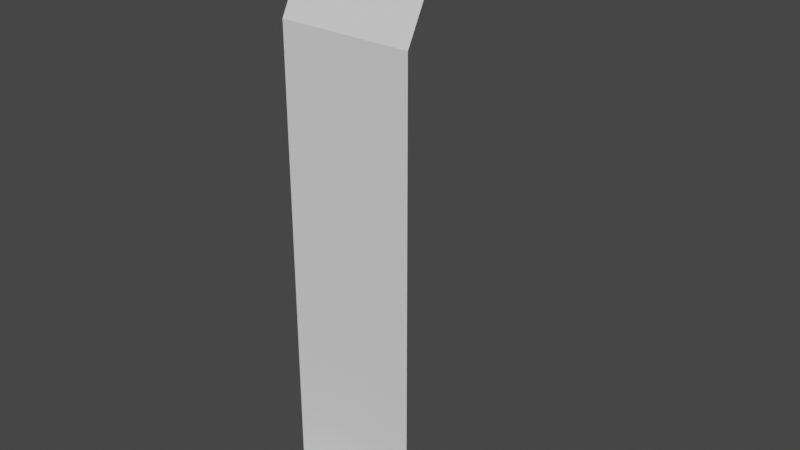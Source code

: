 # Source: waterfall_test.blend  (saved by Blender 2.80.75; exported with 4.5.12 LTS)
import bpy
from mathutils import Matrix  # noqa: F401  (used for matrix-valued properties, if any)

bpy.ops.wm.read_factory_settings(use_empty=True)
scene = bpy.context.scene
scene.name = 'Scene'

# ---- collections
col_collection = bpy.data.collections.new('Collection'); scene.collection.children.link(col_collection)

# ---- world
world_world = bpy.data.worlds.new('World'); scene.world = world_world
world_world.use_nodes = True; world_world.node_tree.nodes.clear()
_N = world_world.node_tree.nodes; _L = world_world.node_tree.links
n0 = _N.new('ShaderNodeOutputWorld'); n0.name = 'World Output'; n0.location = (300, 300)
n1 = _N.new('ShaderNodeBackground'); n1.name = 'Background'; n1.location = (10, 300)
n1.inputs[0].default_value = (0.05088, 0.05088, 0.05088, 1.0)
_L.new(n1.outputs[0], n0.inputs[0])
n0.is_active_output = True
world_world.color = (0.05088, 0.05088, 0.05088)
world_world.use_sun_shadow = False
world_world.sun_shadow_jitter_overblur = 0.0

# ---- meshes
me_plane = bpy.data.meshes.new('Plane')
me_plane.from_pydata([(-1.0, -1.558, -4.667), (1.0, -1.558, -4.667), (-1.0, -0.5428, -4.667), (1.0, -0.5428, -4.667), (-1.0, -0.5428, 2.363), (1.0, -0.5428, 2.363), (-1.0, 0.04757, 3.486), (1.0, 0.04757, 3.486), (-1.0, 2.596, 3.486), (1.0, 2.596, 3.486)], [], [(0, 1, 3, 2), (2, 3, 5, 4), (4, 5, 7, 6), (6, 7, 9, 8)])
_uv = me_plane.uv_layers.new(name='UVMap')
_uv.uv.foreach_set('vector', [0.5, 0.5646, 0.5, 0.3164, 0.7539, 0.3164, 0.7539, 0.5646, 0.5, 1.0, 1.788e-07, 1.0, 2.98e-08, 0.1529, 0.5, 0.1529, 0.5, 0.1529, 2.98e-08, 0.1529, 0.0, 0.0, 0.5, 0.0, 0.5, 0.0, 1.0, 1.48e-08, 1.0, 0.3164, 0.5, 0.3164])
me_plane.use_remesh_preserve_volume = False
me_plane.use_remesh_preserve_attributes = False
me_plane.use_mirror_vertex_groups = False
me_plane.update()

# ---- objects
ob_plane = bpy.data.objects.new('Plane', me_plane)

# ---- transforms, parenting, visibility, modifiers, constraints
ob_plane.location = (0.0, 0.5583, 4.667)
ob_plane.lineart.crease_threshold = 0.0

# ---- collection membership
col_collection.objects.link(ob_plane)

# ---- scene / render settings (as saved in the file)
scene.frame_start = 1; scene.frame_end = 250; scene.frame_set(1)
scene.render.engine = 'BLENDER_EEVEE_NEXT'
scene.cycles.use_denoising = False
scene.cycles.samples = 128
scene.cycles.sampling_pattern = 'TABULATED_SOBOL'
scene.cycles.use_adaptive_sampling = False
scene.cycles.use_light_tree = False
scene.view_settings.view_transform = 'Filmic'
bpy.context.view_layer.update()

# ---- added for rendering (the .blend has no active camera and no usable light): camera, sun
cam_auto = bpy.data.cameras.new('AutoCamera')
cam_auto.lens = 50.0
cam_auto.sensor_width = 36.0
cam_auto.clip_end = 1000.0
ob_auto_camera = bpy.data.objects.new('AutoCamera', cam_auto)
scene.collection.objects.link(ob_auto_camera)
ob_auto_camera.location = (8.66568, -9.3215, 11.0087)
ob_auto_camera.rotation_euler = (1.09748, -7.21219e-08, 0.694738)
scene.camera = ob_auto_camera
light_auto_sun = bpy.data.lights.new('AutoSun', 'SUN')
light_auto_sun.energy = 3.0
light_auto_sun.angle = 0.0523599
ob_auto_sun = bpy.data.objects.new('AutoSun', light_auto_sun)
scene.collection.objects.link(ob_auto_sun)
ob_auto_sun.rotation_euler = (0.872665, 0.174533, 0.523599)
bpy.context.view_layer.update()
